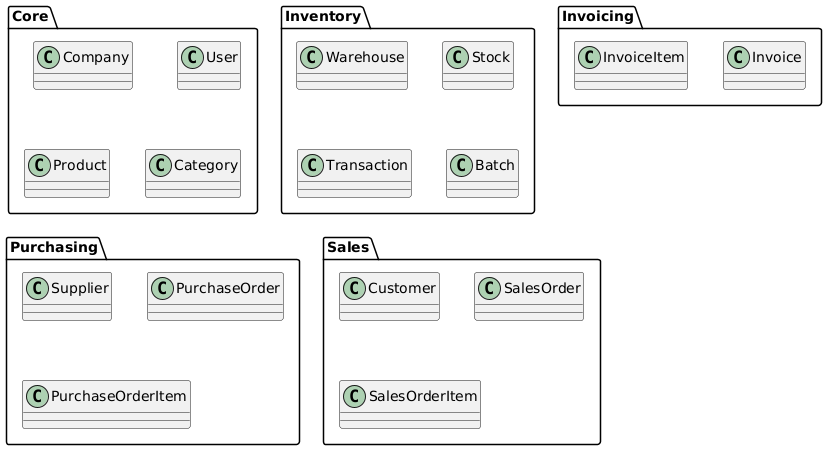

The diagram above was rendered by PlantUML. Its source (embedded in the PNG):
@startuml
package "Core" {
  class Company
  class User
  class Product
  class Category
}

package "Inventory" {
  class Warehouse
  class Stock
  class Transaction
  class Batch
}

package "Purchasing" {
  class Supplier
  class PurchaseOrder
  class PurchaseOrderItem
}

package "Sales" {
  class Customer
  class SalesOrder
  class SalesOrderItem
}

package "Invoicing" {
  class Invoice
  class InvoiceItem
}
@enduml